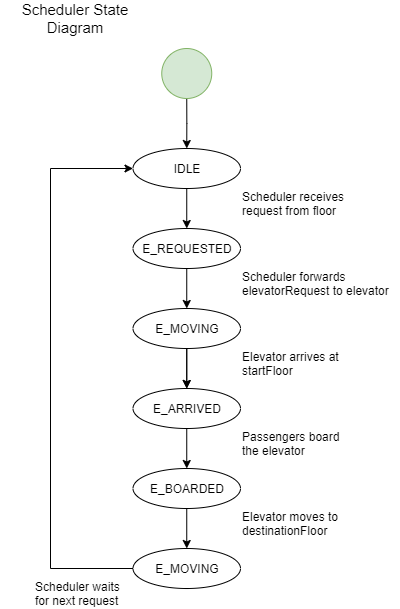

The diagram above was exported from draw.io. Its source (the exported page's mxGraphModel, read from the mxfile embedded in the PNG):
<mxGraphModel dx="1303" dy="780" grid="1" gridSize="10" guides="1" tooltips="1" connect="1" arrows="1" fold="1" page="1" pageScale="1" pageWidth="850" pageHeight="1100" math="0" shadow="0">
  <root>
    <mxCell id="0" />
    <mxCell id="1" parent="0" />
    <mxCell id="OjUcldxXkpisRiH9fpol-8" value="" style="edgeStyle=orthogonalEdgeStyle;rounded=0;orthogonalLoop=1;jettySize=auto;html=1;" edge="1" parent="1" source="OjUcldxXkpisRiH9fpol-1" target="OjUcldxXkpisRiH9fpol-3">
      <mxGeometry relative="1" as="geometry" />
    </mxCell>
    <mxCell id="OjUcldxXkpisRiH9fpol-1" value="" style="ellipse;whiteSpace=wrap;html=1;aspect=fixed;fillColor=#d5e8d4;strokeColor=#82b366;" vertex="1" parent="1">
      <mxGeometry x="391.25" y="60" width="50" height="50" as="geometry" />
    </mxCell>
    <mxCell id="OjUcldxXkpisRiH9fpol-9" value="" style="edgeStyle=orthogonalEdgeStyle;rounded=0;orthogonalLoop=1;jettySize=auto;html=1;" edge="1" parent="1" source="OjUcldxXkpisRiH9fpol-3" target="OjUcldxXkpisRiH9fpol-4">
      <mxGeometry relative="1" as="geometry" />
    </mxCell>
    <mxCell id="OjUcldxXkpisRiH9fpol-3" value="IDLE" style="ellipse;whiteSpace=wrap;html=1;" vertex="1" parent="1">
      <mxGeometry x="362.5" y="160" width="107.5" height="40" as="geometry" />
    </mxCell>
    <mxCell id="OjUcldxXkpisRiH9fpol-10" value="" style="edgeStyle=orthogonalEdgeStyle;rounded=0;orthogonalLoop=1;jettySize=auto;html=1;" edge="1" parent="1" source="OjUcldxXkpisRiH9fpol-4" target="OjUcldxXkpisRiH9fpol-5">
      <mxGeometry relative="1" as="geometry" />
    </mxCell>
    <mxCell id="OjUcldxXkpisRiH9fpol-4" value="E_REQUESTED" style="ellipse;whiteSpace=wrap;html=1;" vertex="1" parent="1">
      <mxGeometry x="362.5" y="240" width="107.5" height="40" as="geometry" />
    </mxCell>
    <mxCell id="OjUcldxXkpisRiH9fpol-11" value="" style="edgeStyle=orthogonalEdgeStyle;rounded=0;orthogonalLoop=1;jettySize=auto;html=1;" edge="1" parent="1" source="OjUcldxXkpisRiH9fpol-5" target="OjUcldxXkpisRiH9fpol-6">
      <mxGeometry relative="1" as="geometry" />
    </mxCell>
    <mxCell id="OjUcldxXkpisRiH9fpol-15" value="" style="edgeStyle=orthogonalEdgeStyle;rounded=0;orthogonalLoop=1;jettySize=auto;html=1;" edge="1" parent="1" source="OjUcldxXkpisRiH9fpol-5" target="OjUcldxXkpisRiH9fpol-6">
      <mxGeometry relative="1" as="geometry" />
    </mxCell>
    <mxCell id="OjUcldxXkpisRiH9fpol-5" value="E_MOVING" style="ellipse;whiteSpace=wrap;html=1;" vertex="1" parent="1">
      <mxGeometry x="362.5" y="320" width="107.5" height="40" as="geometry" />
    </mxCell>
    <mxCell id="OjUcldxXkpisRiH9fpol-18" value="" style="edgeStyle=orthogonalEdgeStyle;rounded=0;orthogonalLoop=1;jettySize=auto;html=1;" edge="1" parent="1" source="OjUcldxXkpisRiH9fpol-6" target="OjUcldxXkpisRiH9fpol-16">
      <mxGeometry relative="1" as="geometry" />
    </mxCell>
    <mxCell id="OjUcldxXkpisRiH9fpol-6" value="E_ARRIVED" style="ellipse;whiteSpace=wrap;html=1;" vertex="1" parent="1">
      <mxGeometry x="362.5" y="400" width="107.5" height="40" as="geometry" />
    </mxCell>
    <mxCell id="OjUcldxXkpisRiH9fpol-12" value="Scheduler receives request from floor" style="text;html=1;strokeColor=none;fillColor=none;align=left;verticalAlign=middle;whiteSpace=wrap;rounded=0;" vertex="1" parent="1">
      <mxGeometry x="470" y="200" width="118.75" height="30" as="geometry" />
    </mxCell>
    <mxCell id="OjUcldxXkpisRiH9fpol-13" value="Scheduler forwards elevatorRequest to elevator" style="text;html=1;strokeColor=none;fillColor=none;align=left;verticalAlign=middle;whiteSpace=wrap;rounded=0;" vertex="1" parent="1">
      <mxGeometry x="470" y="280" width="158.75" height="30" as="geometry" />
    </mxCell>
    <mxCell id="OjUcldxXkpisRiH9fpol-19" value="" style="edgeStyle=orthogonalEdgeStyle;rounded=0;orthogonalLoop=1;jettySize=auto;html=1;" edge="1" parent="1" source="OjUcldxXkpisRiH9fpol-16" target="OjUcldxXkpisRiH9fpol-17">
      <mxGeometry relative="1" as="geometry" />
    </mxCell>
    <mxCell id="OjUcldxXkpisRiH9fpol-16" value="E_BOARDED" style="ellipse;whiteSpace=wrap;html=1;" vertex="1" parent="1">
      <mxGeometry x="362.5" y="480" width="107.5" height="40" as="geometry" />
    </mxCell>
    <mxCell id="OjUcldxXkpisRiH9fpol-21" value="" style="edgeStyle=orthogonalEdgeStyle;rounded=0;orthogonalLoop=1;jettySize=auto;html=1;entryX=0;entryY=0.5;entryDx=0;entryDy=0;" edge="1" parent="1" source="OjUcldxXkpisRiH9fpol-17" target="OjUcldxXkpisRiH9fpol-3">
      <mxGeometry relative="1" as="geometry">
        <mxPoint x="260" y="180" as="targetPoint" />
        <Array as="points">
          <mxPoint x="280" y="580" />
          <mxPoint x="280" y="180" />
        </Array>
      </mxGeometry>
    </mxCell>
    <mxCell id="OjUcldxXkpisRiH9fpol-17" value="E_MOVING" style="ellipse;whiteSpace=wrap;html=1;" vertex="1" parent="1">
      <mxGeometry x="362.5" y="560" width="107.5" height="40" as="geometry" />
    </mxCell>
    <mxCell id="OjUcldxXkpisRiH9fpol-22" value="Elevator arrives at startFloor" style="text;html=1;strokeColor=none;fillColor=none;align=left;verticalAlign=middle;whiteSpace=wrap;rounded=0;" vertex="1" parent="1">
      <mxGeometry x="470" y="360" width="100" height="30" as="geometry" />
    </mxCell>
    <mxCell id="OjUcldxXkpisRiH9fpol-23" value="Passengers board the elevator" style="text;html=1;strokeColor=none;fillColor=none;align=left;verticalAlign=middle;whiteSpace=wrap;rounded=0;" vertex="1" parent="1">
      <mxGeometry x="470" y="440" width="100" height="30" as="geometry" />
    </mxCell>
    <mxCell id="OjUcldxXkpisRiH9fpol-24" value="Elevator moves to destinationFloor" style="text;html=1;strokeColor=none;fillColor=none;align=left;verticalAlign=middle;whiteSpace=wrap;rounded=0;" vertex="1" parent="1">
      <mxGeometry x="470" y="520" width="100" height="30" as="geometry" />
    </mxCell>
    <mxCell id="OjUcldxXkpisRiH9fpol-27" value="Scheduler waits for next request" style="text;html=1;strokeColor=none;fillColor=none;align=left;verticalAlign=middle;whiteSpace=wrap;rounded=0;" vertex="1" parent="1">
      <mxGeometry x="262.5" y="590" width="100" height="30" as="geometry" />
    </mxCell>
    <mxCell id="OjUcldxXkpisRiH9fpol-28" value="&lt;font style=&quot;font-size: 15px&quot;&gt;Scheduler State Diagram&lt;/font&gt;" style="text;html=1;strokeColor=none;fillColor=none;align=center;verticalAlign=middle;whiteSpace=wrap;rounded=0;" vertex="1" parent="1">
      <mxGeometry x="230" y="20" width="150" height="20" as="geometry" />
    </mxCell>
  </root>
</mxGraphModel>